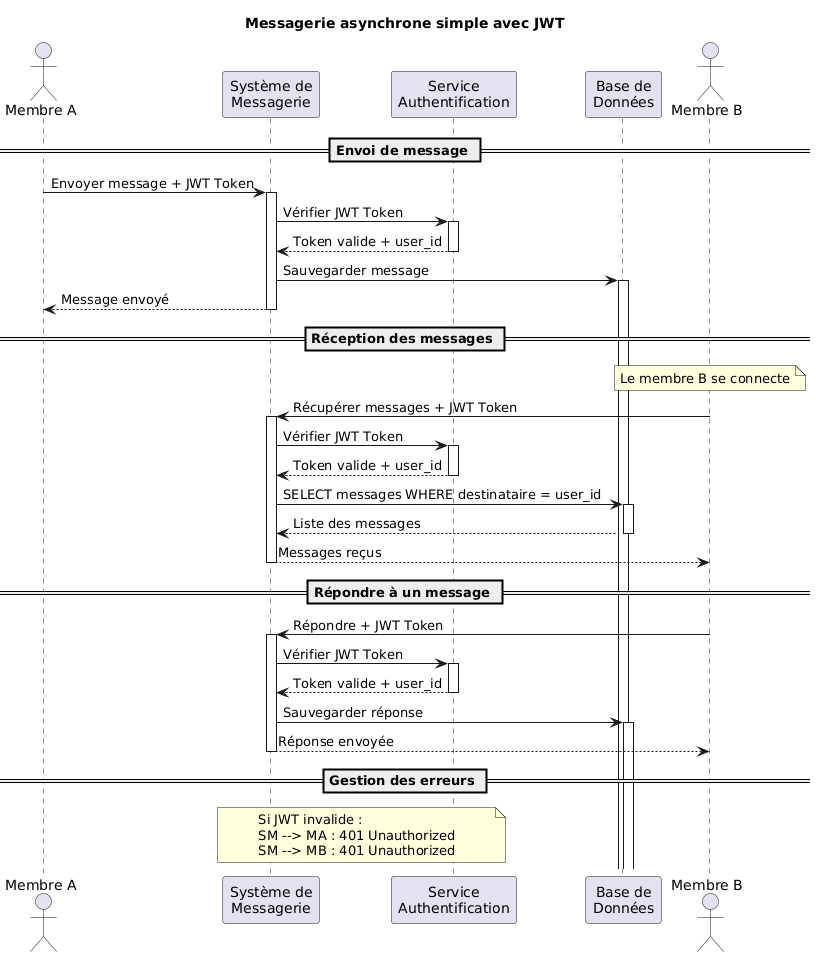

The diagram above was rendered by PlantUML. Its source (embedded in the PNG):
@startuml
title Messagerie asynchrone simple avec JWT

actor "Membre A" as MA
participant "Système de\nMessagerie" as SM
participant "Service\nAuthentification" as AUTH
participant "Base de\nDonnées" as BD
actor "Membre B" as MB

== Envoi de message ==
MA -> SM : Envoyer message + JWT Token
activate SM
SM -> AUTH : Vérifier JWT Token
activate AUTH
AUTH --> SM : Token valide + user_id
deactivate AUTH
SM -> BD : Sauvegarder message
activate BD
SM --> MA : Message envoyé
deactivate SM

== Réception des messages ==
note over MB : Le membre B se connecte

MB -> SM : Récupérer messages + JWT Token
activate SM
SM -> AUTH : Vérifier JWT Token
activate AUTH
AUTH --> SM : Token valide + user_id
deactivate AUTH
SM -> BD : SELECT messages WHERE destinataire = user_id
activate BD
BD --> SM : Liste des messages
deactivate BD
SM --> MB : Messages reçus
deactivate SM

== Répondre à un message ==
MB -> SM : Répondre + JWT Token
activate SM
SM -> AUTH : Vérifier JWT Token
activate AUTH
AUTH --> SM : Token valide + user_id
deactivate AUTH
SM -> BD : Sauvegarder réponse
activate BD
SM --> MB : Réponse envoyée
deactivate SM

== Gestion des erreurs ==
note over SM, AUTH
Si JWT invalide :
SM --> MA : 401 Unauthorized
SM --> MB : 401 Unauthorized
end note
@enduml